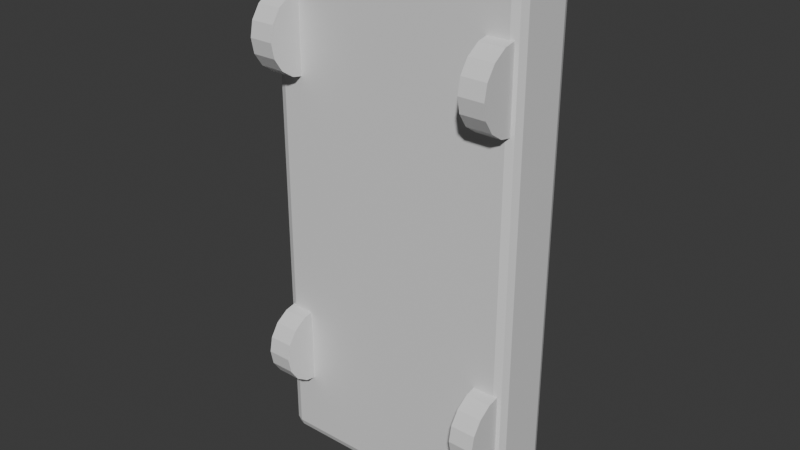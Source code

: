# Source: bmw_motorsport_3.blend  (saved by Blender 5.2.44; exported with 4.5.12 LTS)
import bpy
from mathutils import Matrix  # noqa: F401  (used for matrix-valued properties, if any)

bpy.ops.wm.read_factory_settings(use_empty=True)
scene = bpy.context.scene
scene.name = 'Scene'

# ---- collections
col_collection = bpy.data.collections.new('Collection'); scene.collection.children.link(col_collection)
col_aero_transaxle_body = bpy.data.collections.new('aero_transaxle_BODY'); scene.collection.children.link(col_aero_transaxle_body)
col_aero_transaxle_wheels = bpy.data.collections.new('aero_transaxle_WHEELS'); scene.collection.children.link(col_aero_transaxle_wheels)
col_apex_revenant_body = bpy.data.collections.new('apex_revenant_BODY'); scene.collection.children.link(col_apex_revenant_body)
col_apex_revenant_wheels = bpy.data.collections.new('apex_revenant_WHEELS'); scene.collection.children.link(col_apex_revenant_wheels)
col_bmw_motorsport_1_body = bpy.data.collections.new('bmw_motorsport_1_BODY'); scene.collection.children.link(col_bmw_motorsport_1_body)
col_bmw_motorsport_1_wheels = bpy.data.collections.new('bmw_motorsport_1_WHEELS'); scene.collection.children.link(col_bmw_motorsport_1_wheels)
col_bmw_motorsport_2_body = bpy.data.collections.new('bmw_motorsport_2_BODY'); scene.collection.children.link(col_bmw_motorsport_2_body)
col_bmw_motorsport_2_wheels = bpy.data.collections.new('bmw_motorsport_2_WHEELS'); scene.collection.children.link(col_bmw_motorsport_2_wheels)
col_bmw_motorsport_3_body = bpy.data.collections.new('bmw_motorsport_3_BODY'); scene.collection.children.link(col_bmw_motorsport_3_body)
col_bmw_motorsport_3_wheels = bpy.data.collections.new('bmw_motorsport_3_WHEELS'); scene.collection.children.link(col_bmw_motorsport_3_wheels)

# ---- materials (node trees are filled in below, after node groups)
mat_batchpreppaint = bpy.data.materials.new('BatchPrepPaint')
mat_batchpreppaint.diffuse_color = (0.12, 0.18, 0.24, 1.0)
mat_batchpreptire = bpy.data.materials.new('BatchPrepTire')
mat_batchpreptire.diffuse_color = (0.01, 0.01, 0.01, 1.0)

# ---- material node trees
mat_batchpreppaint.use_nodes = True; mat_batchpreppaint.node_tree.nodes.clear()
_N = mat_batchpreppaint.node_tree.nodes; _L = mat_batchpreppaint.node_tree.links
n0 = _N.new('ShaderNodeBsdfPrincipled'); n0.name = 'Principled BSDF'; n0.location = (-200, 100)
n0.inputs[10].default_value = 0.005
n1 = _N.new('ShaderNodeOutputMaterial'); n1.name = 'Material Output'; n1.location = (200, 100)
_L.new(n0.outputs[0], n1.inputs[0])
n1.is_active_output = True
mat_batchpreptire.use_nodes = True; mat_batchpreptire.node_tree.nodes.clear()
_N = mat_batchpreptire.node_tree.nodes; _L = mat_batchpreptire.node_tree.links
n0 = _N.new('ShaderNodeBsdfPrincipled'); n0.name = 'Principled BSDF'; n0.location = (-200, 100)
n0.inputs[10].default_value = 0.005
n1 = _N.new('ShaderNodeOutputMaterial'); n1.name = 'Material Output'; n1.location = (200, 100)
_L.new(n0.outputs[0], n1.inputs[0])
n1.is_active_output = True

# ---- world
world_world = bpy.data.worlds.new('World'); scene.world = world_world
world_world.use_nodes = True; world_world.node_tree.nodes.clear()
_N = world_world.node_tree.nodes; _L = world_world.node_tree.links
n0 = _N.new('ShaderNodeOutputWorld'); n0.name = 'World Output'; n0.location = (200, 100)
n1 = _N.new('ShaderNodeBackground'); n1.name = 'Background'; n1.location = (-200, 100)
n1.inputs[0].default_value = (0.05088, 0.05088, 0.05088, 1.0)
_L.new(n1.outputs[0], n0.inputs[0])
n0.is_active_output = True
world_world.color = (0.05088, 0.05088, 0.05088)
world_world.sun_shadow_jitter_overblur = 0.0

# ---- meshes
me_cube_005 = bpy.data.meshes.new('Cube.005')
me_cube_005.from_pydata([(-1.05, -0.28, -2.2), (-1.05, -0.28, 2.2), (-1.05, 0.28, -2.2), (-1.05, 0.28, 2.2), (1.05, -0.28, -2.2), (1.05, -0.28, 2.2), (1.05, 0.28, -2.2), (1.05, 0.28, 2.2)], [], [(0, 1, 3, 2), (2, 3, 7, 6), (6, 7, 5, 4), (4, 5, 1, 0), (2, 6, 4, 0), (7, 3, 1, 5)])
_uv = me_cube_005.uv_layers.new(name='UVMap')
_uv.uv.foreach_set('vector', [0.375, 0.0, 0.625, 0.0, 0.625, 0.25, 0.375, 0.25, 0.375, 0.25, 0.625, 0.25, 0.625, 0.5, 0.375, 0.5, 0.375, 0.5, 0.625, 0.5, 0.625, 0.75, 0.375, 0.75, 0.375, 0.75, 0.625, 0.75, 0.625, 1.0, 0.375, 1.0, 0.125, 0.5, 0.375, 0.5, 0.375, 0.75, 0.125, 0.75, 0.625, 0.5, 0.875, 0.5, 0.875, 0.75, 0.625, 0.75])
me_cube_005.materials.append(mat_batchpreppaint)
me_cube_005.update()
me_cylinder_016 = bpy.data.meshes.new('Cylinder.016')
me_cylinder_016.from_pydata([(0.0, 0.32, -0.1), (0.0, 0.32, 0.1), (0.1225, 0.2956, -0.1), (0.1225, 0.2956, 0.1), (0.2263, 0.2263, -0.1), (0.2263, 0.2263, 0.1), (0.2956, 0.1225, -0.1), (0.2956, 0.1225, 0.1), (0.32, 0.0, -0.1), (0.32, 0.0, 0.1), (0.2956, -0.1225, -0.1), (0.2956, -0.1225, 0.1), (0.2263, -0.2263, -0.1), (0.2263, -0.2263, 0.1), (0.1225, -0.2956, -0.1), (0.1225, -0.2956, 0.1), (0.0, -0.32, -0.1), (0.0, -0.32, 0.1), (-0.1225, -0.2956, -0.1), (-0.1225, -0.2956, 0.1), (-0.2263, -0.2263, -0.1), (-0.2263, -0.2263, 0.1), (-0.2956, -0.1225, -0.1), (-0.2956, -0.1225, 0.1), (-0.32, 0.0, -0.1), (-0.32, 0.0, 0.1), (-0.2956, 0.1225, -0.1), (-0.2956, 0.1225, 0.1), (-0.2263, 0.2263, -0.1), (-0.2263, 0.2263, 0.1), (-0.1225, 0.2956, -0.1), (-0.1225, 0.2956, 0.1)], [], [(0, 1, 3, 2), (2, 3, 5, 4), (4, 5, 7, 6), (6, 7, 9, 8), (8, 9, 11, 10), (10, 11, 13, 12), (12, 13, 15, 14), (14, 15, 17, 16), (16, 17, 19, 18), (18, 19, 21, 20), (20, 21, 23, 22), (22, 23, 25, 24), (24, 25, 27, 26), (26, 27, 29, 28), (3, 1, 31, 29, 27, 25, 23, 21, 19, 17, 15, 13, 11, 9, 7, 5), (28, 29, 31, 30), (30, 31, 1, 0), (0, 2, 4, 6, 8, 10, 12, 14, 16, 18, 20, 22, 24, 26, 28, 30)])
_uv = me_cylinder_016.uv_layers.new(name='UVMap')
_uv.uv.foreach_set('vector', [1.0, 0.5, 1.0, 1.0, 0.9375, 1.0, 0.9375, 0.5, 0.9375, 0.5, 0.9375, 1.0, 0.875, 1.0, 0.875, 0.5, 0.875, 0.5, 0.875, 1.0, 0.8125, 1.0, 0.8125, 0.5, 0.8125, 0.5, 0.8125, 1.0, 0.75, 1.0, 0.75, 0.5, 0.75, 0.5, 0.75, 1.0, 0.6875, 1.0, 0.6875, 0.5, 0.6875, 0.5, 0.6875, 1.0, 0.625, 1.0, 0.625, 0.5, 0.625, 0.5, 0.625, 1.0, 0.5625, 1.0, 0.5625, 0.5, 0.5625, 0.5, 0.5625, 1.0, 0.5, 1.0, 0.5, 0.5, 0.5, 0.5, 0.5, 1.0, 0.4375, 1.0, 0.4375, 0.5, 0.4375, 0.5, 0.4375, 1.0, 0.375, 1.0, 0.375, 0.5, 0.375, 0.5, 0.375, 1.0, 0.3125, 1.0, 0.3125, 0.5, 0.3125, 0.5, 0.3125, 1.0, 0.25, 1.0, 0.25, 0.5, 0.25, 0.5, 0.25, 1.0, 0.1875, 1.0, 0.1875, 0.5, 0.1875, 0.5, 0.1875, 1.0, 0.125, 1.0, 0.125, 0.5, 0.3418, 0.4717, 0.25, 0.49, 0.1582, 0.4717, 0.08029, 0.4197, 0.02827, 0.3418, 0.01, 0.25, 0.02827, 0.1582, 0.08029, 0.08029, 0.1582, 0.02827, 0.25, 0.01, 0.3418, 0.02827, 0.4197, 0.08029, 0.4717, 0.1582, 0.49, 0.25, 0.4717, 0.3418, 0.4197, 0.4197, 0.125, 0.5, 0.125, 1.0, 0.0625, 1.0, 0.0625, 0.5, 0.0625, 0.5, 0.0625, 1.0, 0.0, 1.0, 0.0, 0.5, 0.75, 0.49, 0.8418, 0.4717, 0.9197, 0.4197, 0.9717, 0.3418, 0.99, 0.25, 0.9717, 0.1582, 0.9197, 0.08029, 0.8418, 0.02827, 0.75, 0.01, 0.6582, 0.02827, 0.5803, 0.08029, 0.5283, 0.1582, 0.51, 0.25, 0.5283, 0.3418, 0.5803, 0.4197, 0.6582, 0.4717])
me_cylinder_016.materials.append(mat_batchpreptire)
me_cylinder_016.update()
me_cylinder_017 = bpy.data.meshes.new('Cylinder.017')
me_cylinder_017.from_pydata([(0.0, 0.32, -0.1), (0.0, 0.32, 0.1), (0.1225, 0.2956, -0.1), (0.1225, 0.2956, 0.1), (0.2263, 0.2263, -0.1), (0.2263, 0.2263, 0.1), (0.2956, 0.1225, -0.1), (0.2956, 0.1225, 0.1), (0.32, 0.0, -0.1), (0.32, 0.0, 0.1), (0.2956, -0.1225, -0.1), (0.2956, -0.1225, 0.1), (0.2263, -0.2263, -0.1), (0.2263, -0.2263, 0.1), (0.1225, -0.2956, -0.1), (0.1225, -0.2956, 0.1), (0.0, -0.32, -0.1), (0.0, -0.32, 0.1), (-0.1225, -0.2956, -0.1), (-0.1225, -0.2956, 0.1), (-0.2263, -0.2263, -0.1), (-0.2263, -0.2263, 0.1), (-0.2956, -0.1225, -0.1), (-0.2956, -0.1225, 0.1), (-0.32, 0.0, -0.1), (-0.32, 0.0, 0.1), (-0.2956, 0.1225, -0.1), (-0.2956, 0.1225, 0.1), (-0.2263, 0.2263, -0.1), (-0.2263, 0.2263, 0.1), (-0.1225, 0.2956, -0.1), (-0.1225, 0.2956, 0.1)], [], [(0, 1, 3, 2), (2, 3, 5, 4), (4, 5, 7, 6), (6, 7, 9, 8), (8, 9, 11, 10), (10, 11, 13, 12), (12, 13, 15, 14), (14, 15, 17, 16), (16, 17, 19, 18), (18, 19, 21, 20), (20, 21, 23, 22), (22, 23, 25, 24), (24, 25, 27, 26), (26, 27, 29, 28), (3, 1, 31, 29, 27, 25, 23, 21, 19, 17, 15, 13, 11, 9, 7, 5), (28, 29, 31, 30), (30, 31, 1, 0), (0, 2, 4, 6, 8, 10, 12, 14, 16, 18, 20, 22, 24, 26, 28, 30)])
_uv = me_cylinder_017.uv_layers.new(name='UVMap')
_uv.uv.foreach_set('vector', [1.0, 0.5, 1.0, 1.0, 0.9375, 1.0, 0.9375, 0.5, 0.9375, 0.5, 0.9375, 1.0, 0.875, 1.0, 0.875, 0.5, 0.875, 0.5, 0.875, 1.0, 0.8125, 1.0, 0.8125, 0.5, 0.8125, 0.5, 0.8125, 1.0, 0.75, 1.0, 0.75, 0.5, 0.75, 0.5, 0.75, 1.0, 0.6875, 1.0, 0.6875, 0.5, 0.6875, 0.5, 0.6875, 1.0, 0.625, 1.0, 0.625, 0.5, 0.625, 0.5, 0.625, 1.0, 0.5625, 1.0, 0.5625, 0.5, 0.5625, 0.5, 0.5625, 1.0, 0.5, 1.0, 0.5, 0.5, 0.5, 0.5, 0.5, 1.0, 0.4375, 1.0, 0.4375, 0.5, 0.4375, 0.5, 0.4375, 1.0, 0.375, 1.0, 0.375, 0.5, 0.375, 0.5, 0.375, 1.0, 0.3125, 1.0, 0.3125, 0.5, 0.3125, 0.5, 0.3125, 1.0, 0.25, 1.0, 0.25, 0.5, 0.25, 0.5, 0.25, 1.0, 0.1875, 1.0, 0.1875, 0.5, 0.1875, 0.5, 0.1875, 1.0, 0.125, 1.0, 0.125, 0.5, 0.3418, 0.4717, 0.25, 0.49, 0.1582, 0.4717, 0.08029, 0.4197, 0.02827, 0.3418, 0.01, 0.25, 0.02827, 0.1582, 0.08029, 0.08029, 0.1582, 0.02827, 0.25, 0.01, 0.3418, 0.02827, 0.4197, 0.08029, 0.4717, 0.1582, 0.49, 0.25, 0.4717, 0.3418, 0.4197, 0.4197, 0.125, 0.5, 0.125, 1.0, 0.0625, 1.0, 0.0625, 0.5, 0.0625, 0.5, 0.0625, 1.0, 0.0, 1.0, 0.0, 0.5, 0.75, 0.49, 0.8418, 0.4717, 0.9197, 0.4197, 0.9717, 0.3418, 0.99, 0.25, 0.9717, 0.1582, 0.9197, 0.08029, 0.8418, 0.02827, 0.75, 0.01, 0.6582, 0.02827, 0.5803, 0.08029, 0.5283, 0.1582, 0.51, 0.25, 0.5283, 0.3418, 0.5803, 0.4197, 0.6582, 0.4717])
me_cylinder_017.materials.append(mat_batchpreptire)
me_cylinder_017.update()
me_cylinder_018 = bpy.data.meshes.new('Cylinder.018')
me_cylinder_018.from_pydata([(0.0, 0.32, -0.1), (0.0, 0.32, 0.1), (0.1225, 0.2956, -0.1), (0.1225, 0.2956, 0.1), (0.2263, 0.2263, -0.1), (0.2263, 0.2263, 0.1), (0.2956, 0.1225, -0.1), (0.2956, 0.1225, 0.1), (0.32, 0.0, -0.1), (0.32, 0.0, 0.1), (0.2956, -0.1225, -0.1), (0.2956, -0.1225, 0.1), (0.2263, -0.2263, -0.1), (0.2263, -0.2263, 0.1), (0.1225, -0.2956, -0.1), (0.1225, -0.2956, 0.1), (0.0, -0.32, -0.1), (0.0, -0.32, 0.1), (-0.1225, -0.2956, -0.1), (-0.1225, -0.2956, 0.1), (-0.2263, -0.2263, -0.1), (-0.2263, -0.2263, 0.1), (-0.2956, -0.1225, -0.1), (-0.2956, -0.1225, 0.1), (-0.32, 0.0, -0.1), (-0.32, 0.0, 0.1), (-0.2956, 0.1225, -0.1), (-0.2956, 0.1225, 0.1), (-0.2263, 0.2263, -0.1), (-0.2263, 0.2263, 0.1), (-0.1225, 0.2956, -0.1), (-0.1225, 0.2956, 0.1)], [], [(0, 1, 3, 2), (2, 3, 5, 4), (4, 5, 7, 6), (6, 7, 9, 8), (8, 9, 11, 10), (10, 11, 13, 12), (12, 13, 15, 14), (14, 15, 17, 16), (16, 17, 19, 18), (18, 19, 21, 20), (20, 21, 23, 22), (22, 23, 25, 24), (24, 25, 27, 26), (26, 27, 29, 28), (3, 1, 31, 29, 27, 25, 23, 21, 19, 17, 15, 13, 11, 9, 7, 5), (28, 29, 31, 30), (30, 31, 1, 0), (0, 2, 4, 6, 8, 10, 12, 14, 16, 18, 20, 22, 24, 26, 28, 30)])
_uv = me_cylinder_018.uv_layers.new(name='UVMap')
_uv.uv.foreach_set('vector', [1.0, 0.5, 1.0, 1.0, 0.9375, 1.0, 0.9375, 0.5, 0.9375, 0.5, 0.9375, 1.0, 0.875, 1.0, 0.875, 0.5, 0.875, 0.5, 0.875, 1.0, 0.8125, 1.0, 0.8125, 0.5, 0.8125, 0.5, 0.8125, 1.0, 0.75, 1.0, 0.75, 0.5, 0.75, 0.5, 0.75, 1.0, 0.6875, 1.0, 0.6875, 0.5, 0.6875, 0.5, 0.6875, 1.0, 0.625, 1.0, 0.625, 0.5, 0.625, 0.5, 0.625, 1.0, 0.5625, 1.0, 0.5625, 0.5, 0.5625, 0.5, 0.5625, 1.0, 0.5, 1.0, 0.5, 0.5, 0.5, 0.5, 0.5, 1.0, 0.4375, 1.0, 0.4375, 0.5, 0.4375, 0.5, 0.4375, 1.0, 0.375, 1.0, 0.375, 0.5, 0.375, 0.5, 0.375, 1.0, 0.3125, 1.0, 0.3125, 0.5, 0.3125, 0.5, 0.3125, 1.0, 0.25, 1.0, 0.25, 0.5, 0.25, 0.5, 0.25, 1.0, 0.1875, 1.0, 0.1875, 0.5, 0.1875, 0.5, 0.1875, 1.0, 0.125, 1.0, 0.125, 0.5, 0.3418, 0.4717, 0.25, 0.49, 0.1582, 0.4717, 0.08029, 0.4197, 0.02827, 0.3418, 0.01, 0.25, 0.02827, 0.1582, 0.08029, 0.08029, 0.1582, 0.02827, 0.25, 0.01, 0.3418, 0.02827, 0.4197, 0.08029, 0.4717, 0.1582, 0.49, 0.25, 0.4717, 0.3418, 0.4197, 0.4197, 0.125, 0.5, 0.125, 1.0, 0.0625, 1.0, 0.0625, 0.5, 0.0625, 0.5, 0.0625, 1.0, 0.0, 1.0, 0.0, 0.5, 0.75, 0.49, 0.8418, 0.4717, 0.9197, 0.4197, 0.9717, 0.3418, 0.99, 0.25, 0.9717, 0.1582, 0.9197, 0.08029, 0.8418, 0.02827, 0.75, 0.01, 0.6582, 0.02827, 0.5803, 0.08029, 0.5283, 0.1582, 0.51, 0.25, 0.5283, 0.3418, 0.5803, 0.4197, 0.6582, 0.4717])
me_cylinder_018.materials.append(mat_batchpreptire)
me_cylinder_018.update()
me_cylinder_019 = bpy.data.meshes.new('Cylinder.019')
me_cylinder_019.from_pydata([(0.0, 0.32, -0.1), (0.0, 0.32, 0.1), (0.1225, 0.2956, -0.1), (0.1225, 0.2956, 0.1), (0.2263, 0.2263, -0.1), (0.2263, 0.2263, 0.1), (0.2956, 0.1225, -0.1), (0.2956, 0.1225, 0.1), (0.32, 0.0, -0.1), (0.32, 0.0, 0.1), (0.2956, -0.1225, -0.1), (0.2956, -0.1225, 0.1), (0.2263, -0.2263, -0.1), (0.2263, -0.2263, 0.1), (0.1225, -0.2956, -0.1), (0.1225, -0.2956, 0.1), (0.0, -0.32, -0.1), (0.0, -0.32, 0.1), (-0.1225, -0.2956, -0.1), (-0.1225, -0.2956, 0.1), (-0.2263, -0.2263, -0.1), (-0.2263, -0.2263, 0.1), (-0.2956, -0.1225, -0.1), (-0.2956, -0.1225, 0.1), (-0.32, 0.0, -0.1), (-0.32, 0.0, 0.1), (-0.2956, 0.1225, -0.1), (-0.2956, 0.1225, 0.1), (-0.2263, 0.2263, -0.1), (-0.2263, 0.2263, 0.1), (-0.1225, 0.2956, -0.1), (-0.1225, 0.2956, 0.1)], [], [(0, 1, 3, 2), (2, 3, 5, 4), (4, 5, 7, 6), (6, 7, 9, 8), (8, 9, 11, 10), (10, 11, 13, 12), (12, 13, 15, 14), (14, 15, 17, 16), (16, 17, 19, 18), (18, 19, 21, 20), (20, 21, 23, 22), (22, 23, 25, 24), (24, 25, 27, 26), (26, 27, 29, 28), (3, 1, 31, 29, 27, 25, 23, 21, 19, 17, 15, 13, 11, 9, 7, 5), (28, 29, 31, 30), (30, 31, 1, 0), (0, 2, 4, 6, 8, 10, 12, 14, 16, 18, 20, 22, 24, 26, 28, 30)])
_uv = me_cylinder_019.uv_layers.new(name='UVMap')
_uv.uv.foreach_set('vector', [1.0, 0.5, 1.0, 1.0, 0.9375, 1.0, 0.9375, 0.5, 0.9375, 0.5, 0.9375, 1.0, 0.875, 1.0, 0.875, 0.5, 0.875, 0.5, 0.875, 1.0, 0.8125, 1.0, 0.8125, 0.5, 0.8125, 0.5, 0.8125, 1.0, 0.75, 1.0, 0.75, 0.5, 0.75, 0.5, 0.75, 1.0, 0.6875, 1.0, 0.6875, 0.5, 0.6875, 0.5, 0.6875, 1.0, 0.625, 1.0, 0.625, 0.5, 0.625, 0.5, 0.625, 1.0, 0.5625, 1.0, 0.5625, 0.5, 0.5625, 0.5, 0.5625, 1.0, 0.5, 1.0, 0.5, 0.5, 0.5, 0.5, 0.5, 1.0, 0.4375, 1.0, 0.4375, 0.5, 0.4375, 0.5, 0.4375, 1.0, 0.375, 1.0, 0.375, 0.5, 0.375, 0.5, 0.375, 1.0, 0.3125, 1.0, 0.3125, 0.5, 0.3125, 0.5, 0.3125, 1.0, 0.25, 1.0, 0.25, 0.5, 0.25, 0.5, 0.25, 1.0, 0.1875, 1.0, 0.1875, 0.5, 0.1875, 0.5, 0.1875, 1.0, 0.125, 1.0, 0.125, 0.5, 0.3418, 0.4717, 0.25, 0.49, 0.1582, 0.4717, 0.08029, 0.4197, 0.02827, 0.3418, 0.01, 0.25, 0.02827, 0.1582, 0.08029, 0.08029, 0.1582, 0.02827, 0.25, 0.01, 0.3418, 0.02827, 0.4197, 0.08029, 0.4717, 0.1582, 0.49, 0.25, 0.4717, 0.3418, 0.4197, 0.4197, 0.125, 0.5, 0.125, 1.0, 0.0625, 1.0, 0.0625, 0.5, 0.0625, 0.5, 0.0625, 1.0, 0.0, 1.0, 0.0, 0.5, 0.75, 0.49, 0.8418, 0.4717, 0.9197, 0.4197, 0.9717, 0.3418, 0.99, 0.25, 0.9717, 0.1582, 0.9197, 0.08029, 0.8418, 0.02827, 0.75, 0.01, 0.6582, 0.02827, 0.5803, 0.08029, 0.5283, 0.1582, 0.51, 0.25, 0.5283, 0.3418, 0.5803, 0.4197, 0.6582, 0.4717])
me_cylinder_019.materials.append(mat_batchpreptire)
me_cylinder_019.update()

# ---- objects
ob_bmw_motorsport_3_root = bpy.data.objects.new('bmw_motorsport_3_ROOT', None)
ob_bmw_motorsport_3_body_prep = bpy.data.objects.new('bmw_motorsport_3_Body_PREP', me_cube_005)
ob_bmw_motorsport_3_wheel_prep = bpy.data.objects.new('bmw_motorsport_3_Wheel_PREP', me_cylinder_016)
ob_bmw_motorsport_3_wheel_prep_001 = bpy.data.objects.new('bmw_motorsport_3_Wheel_PREP.001', me_cylinder_017)
ob_bmw_motorsport_3_wheel_prep_002 = bpy.data.objects.new('bmw_motorsport_3_Wheel_PREP.002', me_cylinder_018)
ob_bmw_motorsport_3_wheel_prep_003 = bpy.data.objects.new('bmw_motorsport_3_Wheel_PREP.003', me_cylinder_019)

# ---- transforms, parenting, visibility, modifiers, constraints
ob_bmw_motorsport_3_root.location = (0.0, 0.0, 0.0)
ob_bmw_motorsport_3_body_prep.parent = ob_bmw_motorsport_3_root
ob_bmw_motorsport_3_body_prep.location = (0.0, 0.62, 0.0)
_m = ob_bmw_motorsport_3_body_prep.modifiers.new('PrepBevel', 'BEVEL')
_m.width = 0.08
_m.width_pct = 0.08
_m.segments = 2
ob_bmw_motorsport_3_wheel_prep.parent = ob_bmw_motorsport_3_root
ob_bmw_motorsport_3_wheel_prep.location = (-0.9, 0.38, -1.3)
ob_bmw_motorsport_3_wheel_prep.rotation_euler = (0.0, 1.571, 0.0)
ob_bmw_motorsport_3_wheel_prep_001.parent = ob_bmw_motorsport_3_root
ob_bmw_motorsport_3_wheel_prep_001.location = (-0.9, 0.38, 1.3)
ob_bmw_motorsport_3_wheel_prep_001.rotation_euler = (0.0, 1.571, 0.0)
ob_bmw_motorsport_3_wheel_prep_002.parent = ob_bmw_motorsport_3_root
ob_bmw_motorsport_3_wheel_prep_002.location = (0.9, 0.38, -1.3)
ob_bmw_motorsport_3_wheel_prep_002.rotation_euler = (0.0, 1.571, 0.0)
ob_bmw_motorsport_3_wheel_prep_003.parent = ob_bmw_motorsport_3_root
ob_bmw_motorsport_3_wheel_prep_003.location = (0.9, 0.38, 1.3)
ob_bmw_motorsport_3_wheel_prep_003.rotation_euler = (0.0, 1.571, 0.0)

# ---- collection membership
col_collection.objects.link(ob_bmw_motorsport_3_root)
col_bmw_motorsport_3_body.objects.link(ob_bmw_motorsport_3_body_prep)
col_bmw_motorsport_3_wheels.objects.link(ob_bmw_motorsport_3_wheel_prep)
col_bmw_motorsport_3_wheels.objects.link(ob_bmw_motorsport_3_wheel_prep_001)
col_bmw_motorsport_3_wheels.objects.link(ob_bmw_motorsport_3_wheel_prep_002)
col_bmw_motorsport_3_wheels.objects.link(ob_bmw_motorsport_3_wheel_prep_003)

# ---- scene / render settings (as saved in the file)
scene.frame_start = 1; scene.frame_end = 250; scene.frame_set(1)
scene.render.engine = 'BLENDER_EEVEE_NEXT'
scene.render.bake_bias = 0.0
scene.render.bake_samples = 0
scene.render.compositor_device = 'GPU'
scene.eevee.use_volume_custom_range = False
scene.eevee.fast_gi_thickness_near = 0.1
scene.eevee.fast_gi_thickness_far = 0.0
scene.eevee.ray_tracing_options.screen_trace_thickness = 0.1
bpy.context.view_layer.update()

# ---- added for rendering (the .blend has no active camera and no usable light): camera, sun
cam_auto = bpy.data.cameras.new('AutoCamera')
cam_auto.lens = 50.0
cam_auto.sensor_width = 36.0
cam_auto.clip_end = 1000.0
ob_auto_camera = bpy.data.objects.new('AutoCamera', cam_auto)
scene.collection.objects.link(ob_auto_camera)
ob_auto_camera.location = (4.57735, -5.01282, 3.66188)
ob_auto_camera.rotation_euler = (1.09748, -7.21219e-08, 0.694738)
scene.camera = ob_auto_camera
light_auto_sun = bpy.data.lights.new('AutoSun', 'SUN')
light_auto_sun.energy = 3.0
light_auto_sun.angle = 0.0523599
ob_auto_sun = bpy.data.objects.new('AutoSun', light_auto_sun)
scene.collection.objects.link(ob_auto_sun)
ob_auto_sun.rotation_euler = (0.872665, 0.174533, 0.523599)
bpy.context.view_layer.update()
